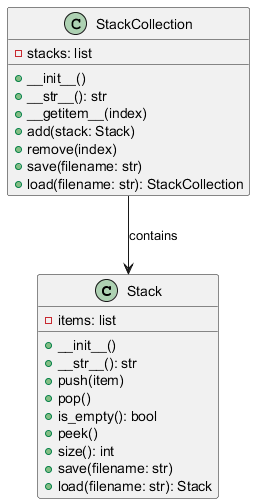

The diagram above was rendered by PlantUML. Its source (embedded in the PNG):
@startuml
class Stack {
    - items: list
    + __init__()
    + __str__(): str
    + push(item)
    + pop()
    + is_empty(): bool
    + peek()
    + size(): int
    + save(filename: str)
    + load(filename: str): Stack
}

class StackCollection {
    - stacks: list
    + __init__()
    + __str__(): str
    + __getitem__(index)
    + add(stack: Stack)
    + remove(index)
    + save(filename: str)
    + load(filename: str): StackCollection
}

StackCollection --> Stack : contains
@enduml